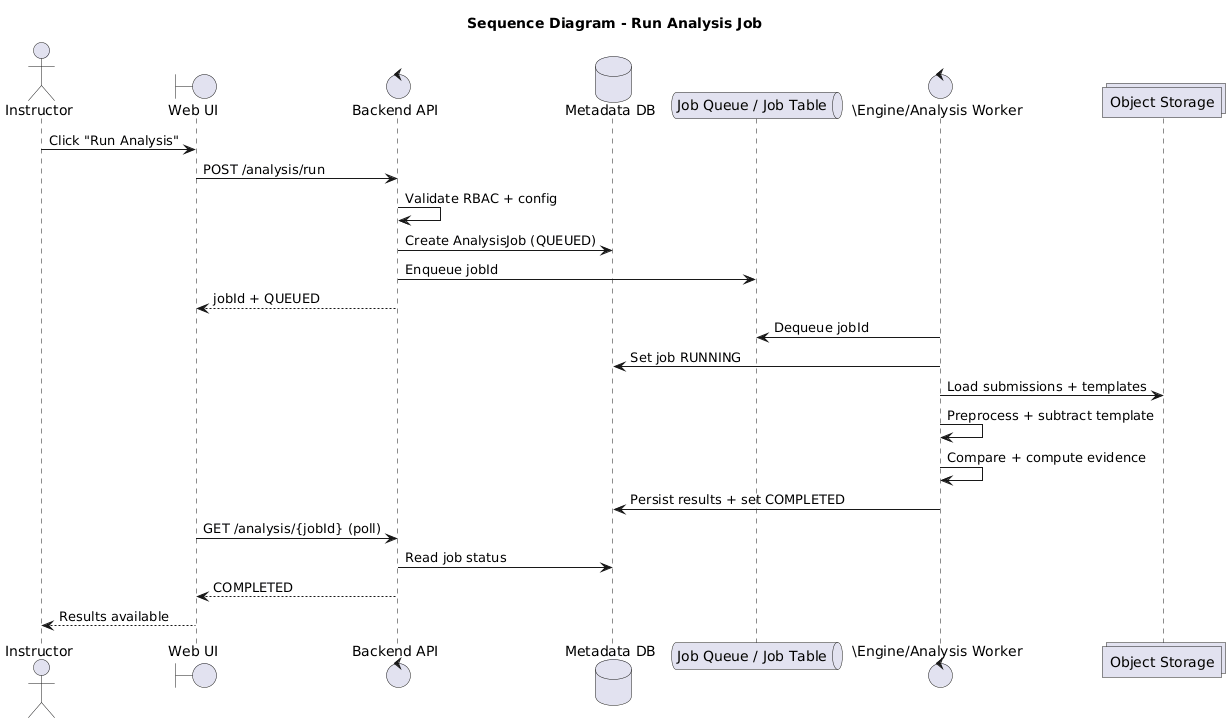

The diagram above was rendered by PlantUML. Its source (embedded in the PNG):
@startuml
title Sequence Diagram - Run Analysis Job

actor Instructor
boundary UI as "Web UI"
control API as "Backend API"
database DB as "Metadata DB"
queue Q as "Job Queue / Job Table"
control WORKER as "\Engine/Analysis Worker"
collections STORE as "Object Storage"

Instructor -> UI : Click "Run Analysis"
UI -> API : POST /analysis/run
API -> API : Validate RBAC + config
API -> DB : Create AnalysisJob (QUEUED)
API -> Q : Enqueue jobId
API --> UI : jobId + QUEUED

WORKER -> Q : Dequeue jobId
WORKER -> DB : Set job RUNNING
WORKER -> STORE : Load submissions + templates
WORKER -> WORKER : Preprocess + subtract template
WORKER -> WORKER : Compare + compute evidence
WORKER -> DB : Persist results + set COMPLETED

UI -> API : GET /analysis/{jobId} (poll)
API -> DB : Read job status
API --> UI : COMPLETED
UI --> Instructor : Results available
@enduml